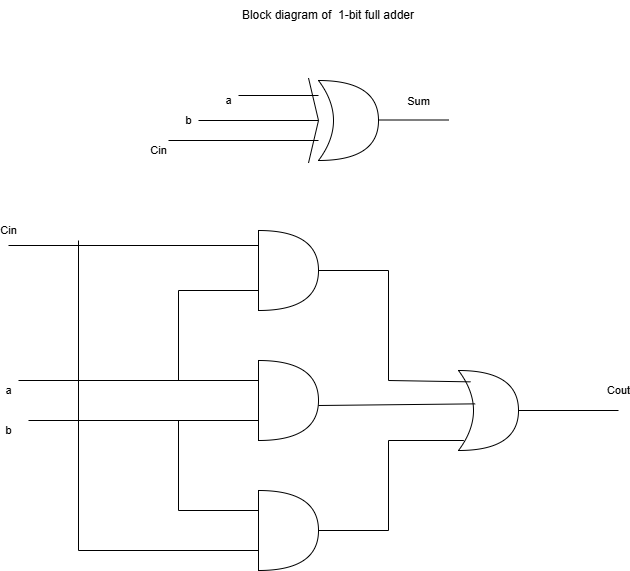

The diagram above was exported from draw.io. Its source (the exported page's mxGraphModel, read from the mxfile embedded in the PNG):
<mxGraphModel dx="692" dy="547" grid="1" gridSize="10" guides="1" tooltips="1" connect="1" arrows="1" fold="1" page="1" pageScale="1" pageWidth="850" pageHeight="1100" math="0" shadow="0">
  <root>
    <mxCell id="0" />
    <mxCell id="1" parent="0" />
    <mxCell id="dB8NUa1y9vL9R07nYNuM-1" parent="1" style="shape=or;whiteSpace=wrap;html=1;" value="" vertex="1">
      <mxGeometry height="80" width="60" x="320" y="400" as="geometry" />
    </mxCell>
    <mxCell id="dB8NUa1y9vL9R07nYNuM-8" edge="1" parent="1" source="dB8NUa1y9vL9R07nYNuM-3" style="edgeStyle=orthogonalEdgeStyle;rounded=0;orthogonalLoop=1;jettySize=auto;html=1;exitX=0.175;exitY=0.75;exitDx=0;exitDy=0;exitPerimeter=0;">
      <mxGeometry relative="1" as="geometry">
        <mxPoint x="391" y="310" as="targetPoint" />
      </mxGeometry>
    </mxCell>
    <mxCell id="dB8NUa1y9vL9R07nYNuM-3" parent="1" style="shape=xor;whiteSpace=wrap;html=1;" value="" vertex="1">
      <mxGeometry height="80" width="60" x="380" y="250" as="geometry" />
    </mxCell>
    <mxCell id="dB8NUa1y9vL9R07nYNuM-5" edge="1" parent="1" style="endArrow=none;html=1;rounded=0;" value="Sum">
      <mxGeometry height="50" relative="1" width="50" x="-0.1429" y="-19" as="geometry">
        <mxPoint as="offset" />
        <mxPoint x="510" y="289.5" as="sourcePoint" />
        <mxPoint x="440" y="289.5" as="targetPoint" />
      </mxGeometry>
    </mxCell>
    <mxCell id="dB8NUa1y9vL9R07nYNuM-6" edge="1" parent="1" style="endArrow=none;html=1;rounded=0;" value="">
      <mxGeometry height="50" relative="1" width="50" as="geometry">
        <Array as="points">
          <mxPoint x="380" y="290" />
        </Array>
        <mxPoint x="370" y="332.5" as="sourcePoint" />
        <mxPoint x="370" y="247.5" as="targetPoint" />
      </mxGeometry>
    </mxCell>
    <mxCell id="dB8NUa1y9vL9R07nYNuM-7" edge="1" parent="1" style="endArrow=none;html=1;rounded=0;" value="a">
      <mxGeometry height="50" relative="1" width="50" x="-1" y="-11" as="geometry">
        <mxPoint x="-10" y="-6" as="offset" />
        <mxPoint x="300" y="265" as="sourcePoint" />
        <mxPoint x="380" y="265" as="targetPoint" />
      </mxGeometry>
    </mxCell>
    <mxCell id="dB8NUa1y9vL9R07nYNuM-9" edge="1" parent="1" style="endArrow=none;html=1;rounded=0;" value="Cin">
      <mxGeometry height="50" relative="1" width="50" x="-1" y="-14" as="geometry">
        <mxPoint x="-10" y="-4" as="offset" />
        <mxPoint x="230" y="310" as="sourcePoint" />
        <mxPoint x="380" y="310" as="targetPoint" />
      </mxGeometry>
    </mxCell>
    <mxCell id="dB8NUa1y9vL9R07nYNuM-10" edge="1" parent="1" style="endArrow=none;html=1;rounded=0;" value="b">
      <mxGeometry height="50" relative="1" width="50" x="-1" y="10" as="geometry">
        <mxPoint x="-10" y="10" as="offset" />
        <mxPoint x="260" y="290" as="sourcePoint" />
        <mxPoint x="380" y="290" as="targetPoint" />
      </mxGeometry>
    </mxCell>
    <mxCell id="dB8NUa1y9vL9R07nYNuM-12" parent="1" style="shape=or;whiteSpace=wrap;html=1;" value="" vertex="1">
      <mxGeometry height="80" width="60" x="320" y="660" as="geometry" />
    </mxCell>
    <mxCell id="dB8NUa1y9vL9R07nYNuM-13" parent="1" style="shape=or;whiteSpace=wrap;html=1;" value="" vertex="1">
      <mxGeometry height="80" width="60" x="320" y="530" as="geometry" />
    </mxCell>
    <mxCell id="dB8NUa1y9vL9R07nYNuM-14" edge="1" parent="1" style="endArrow=none;html=1;rounded=0;" value="Cin">
      <mxGeometry height="50" relative="1" width="50" x="-1" y="15" as="geometry">
        <mxPoint as="offset" />
        <mxPoint x="70" y="415" as="sourcePoint" />
        <mxPoint x="320" y="415" as="targetPoint" />
      </mxGeometry>
    </mxCell>
    <mxCell id="dB8NUa1y9vL9R07nYNuM-15" edge="1" parent="1" style="endArrow=none;html=1;rounded=0;" value="">
      <mxGeometry height="50" relative="1" width="50" as="geometry">
        <mxPoint x="240" y="460" as="sourcePoint" />
        <mxPoint x="320" y="460" as="targetPoint" />
      </mxGeometry>
    </mxCell>
    <mxCell id="dB8NUa1y9vL9R07nYNuM-16" edge="1" parent="1" style="endArrow=none;html=1;rounded=0;" value="a">
      <mxGeometry height="50" relative="1" width="50" x="-1" y="-14" as="geometry">
        <mxPoint x="-10" y="-4" as="offset" />
        <mxPoint x="80" y="550" as="sourcePoint" />
        <mxPoint x="320" y="550" as="targetPoint" />
      </mxGeometry>
    </mxCell>
    <mxCell id="dB8NUa1y9vL9R07nYNuM-17" edge="1" parent="1" style="endArrow=none;html=1;rounded=0;" value="b">
      <mxGeometry height="50" relative="1" width="50" x="-1" y="-22" as="geometry">
        <mxPoint x="-20" y="-12" as="offset" />
        <mxPoint x="90" y="590" as="sourcePoint" />
        <mxPoint x="320" y="590" as="targetPoint" />
      </mxGeometry>
    </mxCell>
    <mxCell id="dB8NUa1y9vL9R07nYNuM-19" edge="1" parent="1" style="endArrow=none;html=1;rounded=0;" value="">
      <mxGeometry height="50" relative="1" width="50" as="geometry">
        <mxPoint x="240" y="680" as="sourcePoint" />
        <mxPoint x="320" y="680" as="targetPoint" />
      </mxGeometry>
    </mxCell>
    <mxCell id="dB8NUa1y9vL9R07nYNuM-20" edge="1" parent="1" style="endArrow=none;html=1;rounded=0;" value="">
      <mxGeometry height="50" relative="1" width="50" as="geometry">
        <mxPoint x="140" y="720" as="sourcePoint" />
        <mxPoint x="320" y="720" as="targetPoint" />
      </mxGeometry>
    </mxCell>
    <mxCell id="dB8NUa1y9vL9R07nYNuM-23" parent="1" style="shape=xor;whiteSpace=wrap;html=1;" value="" vertex="1">
      <mxGeometry height="80" width="60" x="520" y="540" as="geometry" />
    </mxCell>
    <mxCell id="dB8NUa1y9vL9R07nYNuM-24" edge="1" parent="1" style="endArrow=none;html=1;rounded=0;entryX=0.278;entryY=0.417;entryDx=0;entryDy=0;entryPerimeter=0;" target="dB8NUa1y9vL9R07nYNuM-23" value="">
      <mxGeometry height="50" relative="1" width="50" as="geometry">
        <mxPoint x="380" y="575" as="sourcePoint" />
        <mxPoint x="530" y="575" as="targetPoint" />
      </mxGeometry>
    </mxCell>
    <mxCell id="dB8NUa1y9vL9R07nYNuM-25" edge="1" parent="1" style="endArrow=none;html=1;rounded=0;" value="">
      <mxGeometry height="50" relative="1" width="50" as="geometry">
        <mxPoint x="380" y="440" as="sourcePoint" />
        <mxPoint x="450" y="440" as="targetPoint" />
      </mxGeometry>
    </mxCell>
    <mxCell id="dB8NUa1y9vL9R07nYNuM-26" edge="1" parent="1" style="endArrow=none;html=1;rounded=0;" value="">
      <mxGeometry height="50" relative="1" width="50" as="geometry">
        <mxPoint x="380" y="700" as="sourcePoint" />
        <mxPoint x="450" y="700" as="targetPoint" />
      </mxGeometry>
    </mxCell>
    <mxCell id="dB8NUa1y9vL9R07nYNuM-27" edge="1" parent="1" style="endArrow=none;html=1;rounded=0;" value="">
      <mxGeometry height="50" relative="1" width="50" as="geometry">
        <mxPoint x="450" y="700" as="sourcePoint" />
        <mxPoint x="450" y="610" as="targetPoint" />
      </mxGeometry>
    </mxCell>
    <mxCell id="dB8NUa1y9vL9R07nYNuM-28" edge="1" parent="1" style="endArrow=none;html=1;rounded=0;entryX=0.089;entryY=0.875;entryDx=0;entryDy=0;entryPerimeter=0;" target="dB8NUa1y9vL9R07nYNuM-23" value="">
      <mxGeometry height="50" relative="1" width="50" as="geometry">
        <mxPoint x="450" y="610" as="sourcePoint" />
        <mxPoint x="500" y="560" as="targetPoint" />
      </mxGeometry>
    </mxCell>
    <mxCell id="dB8NUa1y9vL9R07nYNuM-31" edge="1" parent="1" style="endArrow=none;html=1;rounded=0;" value="Cout">
      <mxGeometry height="50" relative="1" width="50" x="1" y="20" as="geometry">
        <mxPoint as="offset" />
        <mxPoint x="580" y="580" as="sourcePoint" />
        <mxPoint x="680" y="580" as="targetPoint" />
      </mxGeometry>
    </mxCell>
    <mxCell id="dB8NUa1y9vL9R07nYNuM-32" edge="1" parent="1" style="endArrow=none;html=1;rounded=0;" value="">
      <mxGeometry height="50" relative="1" width="50" as="geometry">
        <mxPoint x="240" y="550" as="sourcePoint" />
        <mxPoint x="240" y="460" as="targetPoint" />
      </mxGeometry>
    </mxCell>
    <mxCell id="dB8NUa1y9vL9R07nYNuM-33" edge="1" parent="1" style="endArrow=none;html=1;rounded=0;" value="">
      <mxGeometry height="50" relative="1" width="50" as="geometry">
        <mxPoint x="240" y="680" as="sourcePoint" />
        <mxPoint x="240" y="590" as="targetPoint" />
      </mxGeometry>
    </mxCell>
    <mxCell id="dB8NUa1y9vL9R07nYNuM-34" edge="1" parent="1" style="endArrow=none;html=1;rounded=0;" value="">
      <mxGeometry height="50" relative="1" width="50" as="geometry">
        <mxPoint x="140" y="720" as="sourcePoint" />
        <mxPoint x="140" y="410" as="targetPoint" />
      </mxGeometry>
    </mxCell>
    <mxCell id="dB8NUa1y9vL9R07nYNuM-35" edge="1" parent="1" style="endArrow=none;html=1;rounded=0;" value="">
      <mxGeometry height="50" relative="1" width="50" as="geometry">
        <mxPoint x="450" y="550" as="sourcePoint" />
        <mxPoint x="450" y="440" as="targetPoint" />
      </mxGeometry>
    </mxCell>
    <mxCell id="dB8NUa1y9vL9R07nYNuM-37" edge="1" parent="1" style="endArrow=none;html=1;rounded=0;entryX=0.2;entryY=0.142;entryDx=0;entryDy=0;entryPerimeter=0;" target="dB8NUa1y9vL9R07nYNuM-23" value="">
      <mxGeometry height="50" relative="1" width="50" as="geometry">
        <mxPoint x="450" y="550" as="sourcePoint" />
        <mxPoint x="500" y="500" as="targetPoint" />
      </mxGeometry>
    </mxCell>
    <mxCell id="dB8NUa1y9vL9R07nYNuM-39" parent="1" style="text;html=1;whiteSpace=wrap;strokeColor=none;fillColor=none;align=center;verticalAlign=middle;rounded=0;" value="Block diagram of&amp;nbsp; 1-bit full adder" vertex="1">
      <mxGeometry height="30" width="340" x="220" y="170" as="geometry" />
    </mxCell>
  </root>
</mxGraphModel>